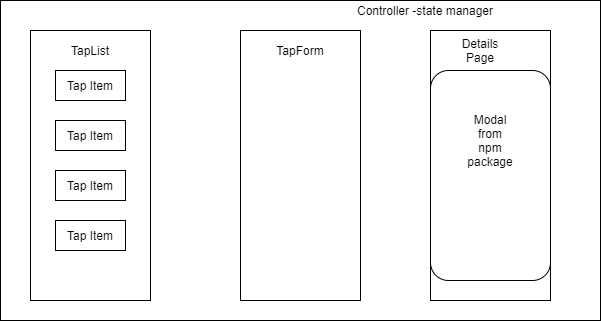

The diagram above was exported from draw.io. Its source (the exported page's mxGraphModel, read from the mxfile embedded in the PNG):
<mxGraphModel dx="831" dy="408" grid="1" gridSize="10" guides="1" tooltips="1" connect="1" arrows="1" fold="1" page="1" pageScale="1" pageWidth="850" pageHeight="1100" math="0" shadow="0">
  <root>
    <mxCell id="0" />
    <mxCell id="1" parent="0" />
    <mxCell id="BxOyB2o1oen8FpWH0a-8-1" value="" style="rounded=0;whiteSpace=wrap;html=1;" parent="1" vertex="1">
      <mxGeometry x="10" y="160" width="600" height="320" as="geometry" />
    </mxCell>
    <mxCell id="BxOyB2o1oen8FpWH0a-8-2" value="Controller -state manager" style="text;html=1;strokeColor=none;fillColor=none;align=center;verticalAlign=middle;whiteSpace=wrap;rounded=0;" parent="1" vertex="1">
      <mxGeometry x="340" y="160" width="190" height="20" as="geometry" />
    </mxCell>
    <mxCell id="BxOyB2o1oen8FpWH0a-8-4" value="" style="rounded=0;whiteSpace=wrap;html=1;" parent="1" vertex="1">
      <mxGeometry x="40" y="190" width="120" height="270" as="geometry" />
    </mxCell>
    <mxCell id="BxOyB2o1oen8FpWH0a-8-5" value="TapList" style="text;html=1;strokeColor=none;fillColor=none;align=center;verticalAlign=middle;whiteSpace=wrap;rounded=0;" parent="1" vertex="1">
      <mxGeometry x="80" y="200" width="40" height="20" as="geometry" />
    </mxCell>
    <mxCell id="BxOyB2o1oen8FpWH0a-8-6" value="Tap Item" style="rounded=0;whiteSpace=wrap;html=1;" parent="1" vertex="1">
      <mxGeometry x="65" y="230" width="70" height="30" as="geometry" />
    </mxCell>
    <mxCell id="BxOyB2o1oen8FpWH0a-8-7" value="Tap Item" style="rounded=0;whiteSpace=wrap;html=1;" parent="1" vertex="1">
      <mxGeometry x="65" y="280" width="70" height="30" as="geometry" />
    </mxCell>
    <mxCell id="BxOyB2o1oen8FpWH0a-8-8" value="Tap Item" style="rounded=0;whiteSpace=wrap;html=1;" parent="1" vertex="1">
      <mxGeometry x="65" y="330" width="70" height="30" as="geometry" />
    </mxCell>
    <mxCell id="BxOyB2o1oen8FpWH0a-8-9" value="Tap Item" style="rounded=0;whiteSpace=wrap;html=1;" parent="1" vertex="1">
      <mxGeometry x="65" y="380" width="70" height="30" as="geometry" />
    </mxCell>
    <mxCell id="BxOyB2o1oen8FpWH0a-8-10" value="" style="rounded=0;whiteSpace=wrap;html=1;" parent="1" vertex="1">
      <mxGeometry x="250" y="190" width="120" height="270" as="geometry" />
    </mxCell>
    <mxCell id="BxOyB2o1oen8FpWH0a-8-11" value="TapForm" style="text;html=1;strokeColor=none;fillColor=none;align=center;verticalAlign=middle;whiteSpace=wrap;rounded=0;" parent="1" vertex="1">
      <mxGeometry x="290" y="200" width="40" height="20" as="geometry" />
    </mxCell>
    <mxCell id="BxOyB2o1oen8FpWH0a-8-12" value="" style="rounded=0;whiteSpace=wrap;html=1;" parent="1" vertex="1">
      <mxGeometry x="440" y="190" width="120" height="270" as="geometry" />
    </mxCell>
    <mxCell id="BxOyB2o1oen8FpWH0a-8-13" value="Details Page" style="text;html=1;strokeColor=none;fillColor=none;align=center;verticalAlign=middle;whiteSpace=wrap;rounded=0;" parent="1" vertex="1">
      <mxGeometry x="470" y="200" width="40" height="20" as="geometry" />
    </mxCell>
    <mxCell id="_3eLiBlc23sVwbfhkTxR-1" value="" style="rounded=1;whiteSpace=wrap;html=1;" vertex="1" parent="1">
      <mxGeometry x="440" y="230" width="120" height="210" as="geometry" />
    </mxCell>
    <mxCell id="_3eLiBlc23sVwbfhkTxR-2" value="Modal from npm package" style="text;html=1;strokeColor=none;fillColor=none;align=center;verticalAlign=middle;whiteSpace=wrap;rounded=0;" vertex="1" parent="1">
      <mxGeometry x="480" y="260" width="40" height="80" as="geometry" />
    </mxCell>
  </root>
</mxGraphModel>